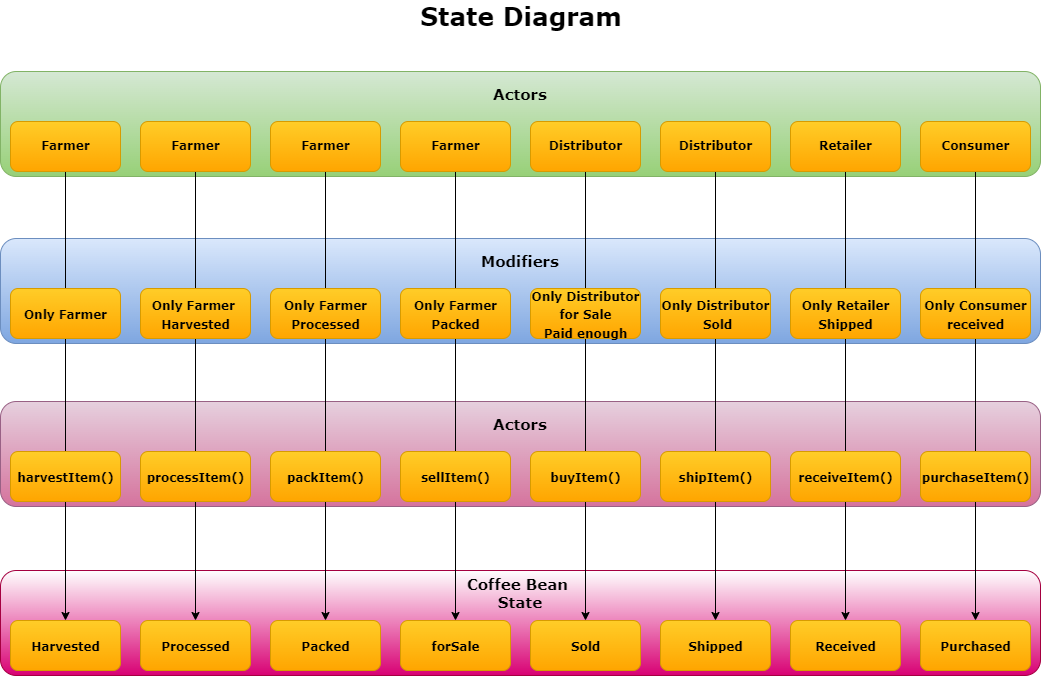

The diagram above was exported from draw.io. Its source (the exported page's mxGraphModel, read from the mxfile embedded in the PNG):
<mxGraphModel dx="1298" dy="684" grid="1" gridSize="10" guides="1" tooltips="1" connect="1" arrows="1" fold="1" page="1" pageScale="1" pageWidth="827" pageHeight="1169" math="0" shadow="0">
  <root>
    <mxCell id="tz5E-7MfuV0ETGlVJh7t-0" />
    <mxCell id="tz5E-7MfuV0ETGlVJh7t-1" parent="tz5E-7MfuV0ETGlVJh7t-0" />
    <mxCell id="QPzThJIM4UK3nSEhSPkH-13" value="" style="rounded=1;whiteSpace=wrap;html=1;fontFamily=Verdana;fontSize=15;fillColor=#e6d0de;gradientColor=#d5739d;gradientDirection=south;strokeColor=#996185;" vertex="1" parent="tz5E-7MfuV0ETGlVJh7t-1">
      <mxGeometry y="441" width="1040" height="105" as="geometry" />
    </mxCell>
    <mxCell id="QPzThJIM4UK3nSEhSPkH-2" value="" style="rounded=1;whiteSpace=wrap;html=1;fontFamily=Verdana;fontSize=15;fillColor=#dae8fc;gradientColor=#7ea6e0;gradientDirection=south;strokeColor=#6c8ebf;" vertex="1" parent="tz5E-7MfuV0ETGlVJh7t-1">
      <mxGeometry y="278" width="1040" height="105" as="geometry" />
    </mxCell>
    <mxCell id="QPzThJIM4UK3nSEhSPkH-24" value="" style="rounded=1;whiteSpace=wrap;html=1;fontFamily=Verdana;fontSize=15;fillColor=#d80073;gradientDirection=north;strokeColor=#A50040;fontColor=#ffffff;gradientColor=#ffffff;" vertex="1" parent="tz5E-7MfuV0ETGlVJh7t-1">
      <mxGeometry y="610" width="1040" height="105" as="geometry" />
    </mxCell>
    <mxCell id="tz5E-7MfuV0ETGlVJh7t-10" value="" style="rounded=1;whiteSpace=wrap;html=1;fontFamily=Verdana;fontSize=15;fillColor=#d5e8d4;gradientColor=#97d077;gradientDirection=south;strokeColor=#82b366;" vertex="1" parent="tz5E-7MfuV0ETGlVJh7t-1">
      <mxGeometry y="111" width="1040" height="105" as="geometry" />
    </mxCell>
    <mxCell id="QPzThJIM4UK3nSEhSPkH-35" style="edgeStyle=orthogonalEdgeStyle;rounded=0;orthogonalLoop=1;jettySize=auto;html=1;fontFamily=Verdana;fontSize=12;" edge="1" parent="tz5E-7MfuV0ETGlVJh7t-1" source="tz5E-7MfuV0ETGlVJh7t-2" target="QPzThJIM4UK3nSEhSPkH-25">
      <mxGeometry relative="1" as="geometry" />
    </mxCell>
    <mxCell id="tz5E-7MfuV0ETGlVJh7t-2" value="Farmer" style="html=1;rounded=1;fontFamily=Verdana;fontSize=12;fillColor=#ffcd28;gradientColor=#ffa500;gradientDirection=south;strokeColor=#d79b00;fontStyle=1" vertex="1" parent="tz5E-7MfuV0ETGlVJh7t-1">
      <mxGeometry x="10" y="161" width="110" height="50" as="geometry" />
    </mxCell>
    <mxCell id="QPzThJIM4UK3nSEhSPkH-36" style="edgeStyle=orthogonalEdgeStyle;rounded=0;orthogonalLoop=1;jettySize=auto;html=1;fontFamily=Verdana;fontSize=12;" edge="1" parent="tz5E-7MfuV0ETGlVJh7t-1" source="tz5E-7MfuV0ETGlVJh7t-3" target="QPzThJIM4UK3nSEhSPkH-26">
      <mxGeometry relative="1" as="geometry" />
    </mxCell>
    <mxCell id="tz5E-7MfuV0ETGlVJh7t-3" value="Farmer" style="html=1;rounded=1;fontFamily=Verdana;fontSize=12;fillColor=#ffcd28;gradientColor=#ffa500;gradientDirection=south;strokeColor=#d79b00;fontStyle=1" vertex="1" parent="tz5E-7MfuV0ETGlVJh7t-1">
      <mxGeometry x="140" y="161" width="110" height="50" as="geometry" />
    </mxCell>
    <mxCell id="QPzThJIM4UK3nSEhSPkH-38" style="edgeStyle=orthogonalEdgeStyle;rounded=0;orthogonalLoop=1;jettySize=auto;html=1;fontFamily=Verdana;fontSize=12;" edge="1" parent="tz5E-7MfuV0ETGlVJh7t-1" source="tz5E-7MfuV0ETGlVJh7t-4" target="QPzThJIM4UK3nSEhSPkH-27">
      <mxGeometry relative="1" as="geometry" />
    </mxCell>
    <mxCell id="tz5E-7MfuV0ETGlVJh7t-4" value="Farmer" style="html=1;rounded=1;fontFamily=Verdana;fontSize=12;fillColor=#ffcd28;gradientColor=#ffa500;gradientDirection=south;strokeColor=#d79b00;fontStyle=1" vertex="1" parent="tz5E-7MfuV0ETGlVJh7t-1">
      <mxGeometry x="400" y="161" width="110" height="50" as="geometry" />
    </mxCell>
    <mxCell id="QPzThJIM4UK3nSEhSPkH-37" style="edgeStyle=orthogonalEdgeStyle;rounded=0;orthogonalLoop=1;jettySize=auto;html=1;fontFamily=Verdana;fontSize=12;" edge="1" parent="tz5E-7MfuV0ETGlVJh7t-1" source="tz5E-7MfuV0ETGlVJh7t-5" target="QPzThJIM4UK3nSEhSPkH-28">
      <mxGeometry relative="1" as="geometry" />
    </mxCell>
    <mxCell id="tz5E-7MfuV0ETGlVJh7t-5" value="Farmer" style="html=1;rounded=1;fontFamily=Verdana;fontSize=12;fillColor=#ffcd28;gradientColor=#ffa500;gradientDirection=south;strokeColor=#d79b00;fontStyle=1" vertex="1" parent="tz5E-7MfuV0ETGlVJh7t-1">
      <mxGeometry x="270" y="161" width="110" height="50" as="geometry" />
    </mxCell>
    <mxCell id="QPzThJIM4UK3nSEhSPkH-39" style="edgeStyle=orthogonalEdgeStyle;rounded=0;orthogonalLoop=1;jettySize=auto;html=1;fontFamily=Verdana;fontSize=12;" edge="1" parent="tz5E-7MfuV0ETGlVJh7t-1" source="tz5E-7MfuV0ETGlVJh7t-6" target="QPzThJIM4UK3nSEhSPkH-29">
      <mxGeometry relative="1" as="geometry" />
    </mxCell>
    <mxCell id="tz5E-7MfuV0ETGlVJh7t-6" value="Distributor" style="html=1;rounded=1;fontFamily=Verdana;fontSize=12;fillColor=#ffcd28;gradientColor=#ffa500;gradientDirection=south;strokeColor=#d79b00;fontStyle=1" vertex="1" parent="tz5E-7MfuV0ETGlVJh7t-1">
      <mxGeometry x="530" y="161" width="110" height="50" as="geometry" />
    </mxCell>
    <mxCell id="QPzThJIM4UK3nSEhSPkH-40" style="edgeStyle=orthogonalEdgeStyle;rounded=0;orthogonalLoop=1;jettySize=auto;html=1;entryX=0.5;entryY=0;entryDx=0;entryDy=0;fontFamily=Verdana;fontSize=12;" edge="1" parent="tz5E-7MfuV0ETGlVJh7t-1" source="tz5E-7MfuV0ETGlVJh7t-7" target="QPzThJIM4UK3nSEhSPkH-30">
      <mxGeometry relative="1" as="geometry" />
    </mxCell>
    <mxCell id="tz5E-7MfuV0ETGlVJh7t-7" value="Distributor" style="html=1;rounded=1;fontFamily=Verdana;fontSize=12;fillColor=#ffcd28;gradientColor=#ffa500;gradientDirection=south;strokeColor=#d79b00;fontStyle=1" vertex="1" parent="tz5E-7MfuV0ETGlVJh7t-1">
      <mxGeometry x="660" y="161" width="110" height="50" as="geometry" />
    </mxCell>
    <mxCell id="QPzThJIM4UK3nSEhSPkH-41" style="edgeStyle=orthogonalEdgeStyle;rounded=0;orthogonalLoop=1;jettySize=auto;html=1;entryX=0.5;entryY=0;entryDx=0;entryDy=0;fontFamily=Verdana;fontSize=12;" edge="1" parent="tz5E-7MfuV0ETGlVJh7t-1" source="tz5E-7MfuV0ETGlVJh7t-8" target="QPzThJIM4UK3nSEhSPkH-31">
      <mxGeometry relative="1" as="geometry" />
    </mxCell>
    <mxCell id="tz5E-7MfuV0ETGlVJh7t-8" value="Retailer" style="html=1;rounded=1;fontFamily=Verdana;fontSize=12;fillColor=#ffcd28;gradientColor=#ffa500;gradientDirection=south;strokeColor=#d79b00;fontStyle=1" vertex="1" parent="tz5E-7MfuV0ETGlVJh7t-1">
      <mxGeometry x="790" y="161" width="110" height="50" as="geometry" />
    </mxCell>
    <mxCell id="QPzThJIM4UK3nSEhSPkH-42" style="edgeStyle=orthogonalEdgeStyle;rounded=0;orthogonalLoop=1;jettySize=auto;html=1;fontFamily=Verdana;fontSize=12;" edge="1" parent="tz5E-7MfuV0ETGlVJh7t-1" source="tz5E-7MfuV0ETGlVJh7t-9" target="QPzThJIM4UK3nSEhSPkH-32">
      <mxGeometry relative="1" as="geometry" />
    </mxCell>
    <mxCell id="tz5E-7MfuV0ETGlVJh7t-9" value="Consumer" style="html=1;rounded=1;fontFamily=Verdana;fontSize=12;fillColor=#ffcd28;gradientColor=#ffa500;gradientDirection=south;strokeColor=#d79b00;fontStyle=1" vertex="1" parent="tz5E-7MfuV0ETGlVJh7t-1">
      <mxGeometry x="920" y="161" width="110" height="50" as="geometry" />
    </mxCell>
    <mxCell id="tz5E-7MfuV0ETGlVJh7t-11" value="Actors" style="text;html=1;strokeColor=none;fillColor=none;align=center;verticalAlign=middle;whiteSpace=wrap;rounded=0;fontFamily=Verdana;fontSize=15;fontStyle=1" vertex="1" parent="tz5E-7MfuV0ETGlVJh7t-1">
      <mxGeometry x="490" y="118" width="60" height="30" as="geometry" />
    </mxCell>
    <mxCell id="QPzThJIM4UK3nSEhSPkH-0" value="State Diagram" style="text;html=1;strokeColor=none;fillColor=none;align=center;verticalAlign=middle;whiteSpace=wrap;rounded=0;fontStyle=1;fontSize=25;fontFamily=Verdana;" vertex="1" parent="tz5E-7MfuV0ETGlVJh7t-1">
      <mxGeometry x="386" y="40" width="270" height="30" as="geometry" />
    </mxCell>
    <mxCell id="QPzThJIM4UK3nSEhSPkH-3" value="&lt;font style=&quot;font-size: 12px&quot;&gt;Only Farmer&lt;/font&gt;" style="html=1;rounded=1;fontFamily=Verdana;fontSize=15;fillColor=#ffcd28;gradientColor=#ffa500;gradientDirection=south;strokeColor=#d79b00;fontStyle=1" vertex="1" parent="tz5E-7MfuV0ETGlVJh7t-1">
      <mxGeometry x="10" y="328" width="110" height="50" as="geometry" />
    </mxCell>
    <mxCell id="QPzThJIM4UK3nSEhSPkH-4" value="&lt;font style=&quot;font-size: 12px&quot;&gt;Only Farmer &lt;br&gt;Harvested&lt;/font&gt;" style="html=1;rounded=1;fontFamily=Verdana;fontSize=15;fillColor=#ffcd28;gradientColor=#ffa500;gradientDirection=south;strokeColor=#d79b00;fontStyle=1" vertex="1" parent="tz5E-7MfuV0ETGlVJh7t-1">
      <mxGeometry x="140" y="328" width="110" height="50" as="geometry" />
    </mxCell>
    <mxCell id="QPzThJIM4UK3nSEhSPkH-5" value="&lt;font style=&quot;font-size: 12px&quot;&gt;Only Farmer&lt;br&gt;Packed&lt;/font&gt;" style="html=1;rounded=1;fontFamily=Verdana;fontSize=15;fillColor=#ffcd28;gradientColor=#ffa500;gradientDirection=south;strokeColor=#d79b00;fontStyle=1" vertex="1" parent="tz5E-7MfuV0ETGlVJh7t-1">
      <mxGeometry x="400" y="328" width="110" height="50" as="geometry" />
    </mxCell>
    <mxCell id="QPzThJIM4UK3nSEhSPkH-6" value="&lt;font style=&quot;font-size: 12px&quot;&gt;Only Farmer&lt;br&gt;Processed&lt;/font&gt;" style="html=1;rounded=1;fontFamily=Verdana;fontSize=15;fillColor=#ffcd28;gradientColor=#ffa500;gradientDirection=south;strokeColor=#d79b00;fontStyle=1" vertex="1" parent="tz5E-7MfuV0ETGlVJh7t-1">
      <mxGeometry x="270" y="328" width="110" height="50" as="geometry" />
    </mxCell>
    <mxCell id="QPzThJIM4UK3nSEhSPkH-7" value="&lt;font style=&quot;font-size: 12px&quot;&gt;Only Distributor&lt;br&gt;&amp;nbsp;for Sale &lt;br&gt;Paid enough&lt;/font&gt;" style="html=1;rounded=1;fontFamily=Verdana;fontSize=15;fillColor=#ffcd28;gradientColor=#ffa500;gradientDirection=south;strokeColor=#d79b00;fontStyle=1" vertex="1" parent="tz5E-7MfuV0ETGlVJh7t-1">
      <mxGeometry x="530" y="328" width="110" height="50" as="geometry" />
    </mxCell>
    <mxCell id="QPzThJIM4UK3nSEhSPkH-8" value="&lt;span style=&quot;font-size: 12px&quot;&gt;Only Distributor&lt;/span&gt;&lt;br style=&quot;font-size: 12px&quot;&gt;&lt;span style=&quot;font-size: 12px&quot;&gt;&amp;nbsp;Sold&lt;/span&gt;" style="html=1;rounded=1;fontFamily=Verdana;fontSize=15;fillColor=#ffcd28;gradientColor=#ffa500;gradientDirection=south;strokeColor=#d79b00;fontStyle=1" vertex="1" parent="tz5E-7MfuV0ETGlVJh7t-1">
      <mxGeometry x="660" y="328" width="110" height="50" as="geometry" />
    </mxCell>
    <mxCell id="QPzThJIM4UK3nSEhSPkH-9" value="&lt;font style=&quot;font-size: 12px&quot;&gt;Only Retailer&lt;br&gt;Shipped&lt;br&gt;&lt;/font&gt;" style="html=1;rounded=1;fontFamily=Verdana;fontSize=15;fillColor=#ffcd28;gradientColor=#ffa500;gradientDirection=south;strokeColor=#d79b00;fontStyle=1" vertex="1" parent="tz5E-7MfuV0ETGlVJh7t-1">
      <mxGeometry x="790" y="328" width="110" height="50" as="geometry" />
    </mxCell>
    <mxCell id="QPzThJIM4UK3nSEhSPkH-10" value="&lt;font style=&quot;font-size: 12px&quot;&gt;Only Consumer&lt;br&gt;received&lt;br&gt;&lt;/font&gt;" style="html=1;rounded=1;fontFamily=Verdana;fontSize=15;fillColor=#ffcd28;gradientColor=#ffa500;gradientDirection=south;strokeColor=#d79b00;fontStyle=1" vertex="1" parent="tz5E-7MfuV0ETGlVJh7t-1">
      <mxGeometry x="920" y="328" width="110" height="50" as="geometry" />
    </mxCell>
    <mxCell id="QPzThJIM4UK3nSEhSPkH-11" value="Modifiers" style="text;html=1;strokeColor=none;fillColor=none;align=center;verticalAlign=middle;whiteSpace=wrap;rounded=0;fontFamily=Verdana;fontSize=15;fontStyle=1" vertex="1" parent="tz5E-7MfuV0ETGlVJh7t-1">
      <mxGeometry x="490" y="285" width="60" height="30" as="geometry" />
    </mxCell>
    <mxCell id="QPzThJIM4UK3nSEhSPkH-14" value="&lt;font style=&quot;font-size: 12px&quot;&gt;harvestItem()&lt;/font&gt;" style="html=1;rounded=1;fontFamily=Verdana;fontSize=15;fillColor=#ffcd28;gradientColor=#ffa500;gradientDirection=south;strokeColor=#d79b00;fontStyle=1" vertex="1" parent="tz5E-7MfuV0ETGlVJh7t-1">
      <mxGeometry x="10" y="491" width="110" height="50" as="geometry" />
    </mxCell>
    <mxCell id="QPzThJIM4UK3nSEhSPkH-15" value="&lt;span style=&quot;font-size: 12px&quot;&gt;processItem()&lt;/span&gt;" style="html=1;rounded=1;fontFamily=Verdana;fontSize=15;fillColor=#ffcd28;gradientColor=#ffa500;gradientDirection=south;strokeColor=#d79b00;fontStyle=1" vertex="1" parent="tz5E-7MfuV0ETGlVJh7t-1">
      <mxGeometry x="140" y="491" width="110" height="50" as="geometry" />
    </mxCell>
    <mxCell id="QPzThJIM4UK3nSEhSPkH-16" value="&lt;span style=&quot;font-size: 12px&quot;&gt;sellItem()&lt;/span&gt;" style="html=1;rounded=1;fontFamily=Verdana;fontSize=15;fillColor=#ffcd28;gradientColor=#ffa500;gradientDirection=south;strokeColor=#d79b00;fontStyle=1" vertex="1" parent="tz5E-7MfuV0ETGlVJh7t-1">
      <mxGeometry x="400" y="491" width="110" height="50" as="geometry" />
    </mxCell>
    <mxCell id="QPzThJIM4UK3nSEhSPkH-17" value="&lt;span style=&quot;font-size: 12px&quot;&gt;packItem()&lt;/span&gt;" style="html=1;rounded=1;fontFamily=Verdana;fontSize=15;fillColor=#ffcd28;gradientColor=#ffa500;gradientDirection=south;strokeColor=#d79b00;fontStyle=1" vertex="1" parent="tz5E-7MfuV0ETGlVJh7t-1">
      <mxGeometry x="270" y="491" width="110" height="50" as="geometry" />
    </mxCell>
    <mxCell id="QPzThJIM4UK3nSEhSPkH-18" value="&lt;span style=&quot;font-size: 12px&quot;&gt;buyItem()&lt;/span&gt;" style="html=1;rounded=1;fontFamily=Verdana;fontSize=15;fillColor=#ffcd28;gradientColor=#ffa500;gradientDirection=south;strokeColor=#d79b00;fontStyle=1" vertex="1" parent="tz5E-7MfuV0ETGlVJh7t-1">
      <mxGeometry x="530" y="491" width="110" height="50" as="geometry" />
    </mxCell>
    <mxCell id="QPzThJIM4UK3nSEhSPkH-19" value="&lt;span style=&quot;font-size: 12px&quot;&gt;shipItem()&lt;/span&gt;" style="html=1;rounded=1;fontFamily=Verdana;fontSize=15;fillColor=#ffcd28;gradientColor=#ffa500;gradientDirection=south;strokeColor=#d79b00;fontStyle=1" vertex="1" parent="tz5E-7MfuV0ETGlVJh7t-1">
      <mxGeometry x="660" y="491" width="110" height="50" as="geometry" />
    </mxCell>
    <mxCell id="QPzThJIM4UK3nSEhSPkH-20" value="&lt;font style=&quot;font-size: 12px&quot;&gt;receiveItem()&lt;br&gt;&lt;/font&gt;" style="html=1;rounded=1;fontFamily=Verdana;fontSize=15;fillColor=#ffcd28;gradientColor=#ffa500;gradientDirection=south;strokeColor=#d79b00;fontStyle=1" vertex="1" parent="tz5E-7MfuV0ETGlVJh7t-1">
      <mxGeometry x="790" y="491" width="110" height="50" as="geometry" />
    </mxCell>
    <mxCell id="QPzThJIM4UK3nSEhSPkH-21" value="&lt;font style=&quot;font-size: 12px&quot;&gt;purchaseItem()&lt;br&gt;&lt;/font&gt;" style="html=1;rounded=1;fontFamily=Verdana;fontSize=15;fillColor=#ffcd28;gradientColor=#ffa500;gradientDirection=south;strokeColor=#d79b00;fontStyle=1" vertex="1" parent="tz5E-7MfuV0ETGlVJh7t-1">
      <mxGeometry x="920" y="491" width="110" height="50" as="geometry" />
    </mxCell>
    <mxCell id="QPzThJIM4UK3nSEhSPkH-22" value="Actors" style="text;html=1;strokeColor=none;fillColor=none;align=center;verticalAlign=middle;whiteSpace=wrap;rounded=0;fontFamily=Verdana;fontSize=15;fontStyle=1" vertex="1" parent="tz5E-7MfuV0ETGlVJh7t-1">
      <mxGeometry x="490" y="448" width="60" height="30" as="geometry" />
    </mxCell>
    <mxCell id="QPzThJIM4UK3nSEhSPkH-25" value="&lt;font style=&quot;font-size: 12px&quot;&gt;Harvested&lt;/font&gt;" style="html=1;rounded=1;fontFamily=Verdana;fontSize=15;fillColor=#ffcd28;gradientColor=#ffa500;gradientDirection=south;strokeColor=#d79b00;fontStyle=1" vertex="1" parent="tz5E-7MfuV0ETGlVJh7t-1">
      <mxGeometry x="10" y="660" width="110" height="50" as="geometry" />
    </mxCell>
    <mxCell id="QPzThJIM4UK3nSEhSPkH-26" value="&lt;span style=&quot;font-size: 12px&quot;&gt;Processed&lt;/span&gt;" style="html=1;rounded=1;fontFamily=Verdana;fontSize=15;fillColor=#ffcd28;gradientColor=#ffa500;gradientDirection=south;strokeColor=#d79b00;fontStyle=1" vertex="1" parent="tz5E-7MfuV0ETGlVJh7t-1">
      <mxGeometry x="140" y="660" width="110" height="50" as="geometry" />
    </mxCell>
    <mxCell id="QPzThJIM4UK3nSEhSPkH-27" value="&lt;span style=&quot;font-size: 12px&quot;&gt;forSale&lt;/span&gt;" style="html=1;rounded=1;fontFamily=Verdana;fontSize=15;fillColor=#ffcd28;gradientColor=#ffa500;gradientDirection=south;strokeColor=#d79b00;fontStyle=1" vertex="1" parent="tz5E-7MfuV0ETGlVJh7t-1">
      <mxGeometry x="400" y="660" width="110" height="50" as="geometry" />
    </mxCell>
    <mxCell id="QPzThJIM4UK3nSEhSPkH-28" value="&lt;span style=&quot;font-size: 12px&quot;&gt;Packed&lt;/span&gt;" style="html=1;rounded=1;fontFamily=Verdana;fontSize=15;fillColor=#ffcd28;gradientColor=#ffa500;gradientDirection=south;strokeColor=#d79b00;fontStyle=1" vertex="1" parent="tz5E-7MfuV0ETGlVJh7t-1">
      <mxGeometry x="270" y="660" width="110" height="50" as="geometry" />
    </mxCell>
    <mxCell id="QPzThJIM4UK3nSEhSPkH-29" value="&lt;span style=&quot;font-size: 12px&quot;&gt;Sold&lt;/span&gt;" style="html=1;rounded=1;fontFamily=Verdana;fontSize=15;fillColor=#ffcd28;gradientColor=#ffa500;gradientDirection=south;strokeColor=#d79b00;fontStyle=1" vertex="1" parent="tz5E-7MfuV0ETGlVJh7t-1">
      <mxGeometry x="530" y="660" width="110" height="50" as="geometry" />
    </mxCell>
    <mxCell id="QPzThJIM4UK3nSEhSPkH-30" value="&lt;span style=&quot;font-size: 12px&quot;&gt;Shipped&lt;/span&gt;" style="html=1;rounded=1;fontFamily=Verdana;fontSize=15;fillColor=#ffcd28;gradientColor=#ffa500;gradientDirection=south;strokeColor=#d79b00;fontStyle=1" vertex="1" parent="tz5E-7MfuV0ETGlVJh7t-1">
      <mxGeometry x="660" y="660" width="110" height="50" as="geometry" />
    </mxCell>
    <mxCell id="QPzThJIM4UK3nSEhSPkH-31" value="&lt;font style=&quot;font-size: 12px&quot;&gt;Received&lt;br&gt;&lt;/font&gt;" style="html=1;rounded=1;fontFamily=Verdana;fontSize=15;fillColor=#ffcd28;gradientColor=#ffa500;gradientDirection=south;strokeColor=#d79b00;fontStyle=1" vertex="1" parent="tz5E-7MfuV0ETGlVJh7t-1">
      <mxGeometry x="790" y="660" width="110" height="50" as="geometry" />
    </mxCell>
    <mxCell id="QPzThJIM4UK3nSEhSPkH-32" value="&lt;font style=&quot;font-size: 12px&quot;&gt;Purchased&lt;br&gt;&lt;/font&gt;" style="html=1;rounded=1;fontFamily=Verdana;fontSize=15;fillColor=#ffcd28;gradientColor=#ffa500;gradientDirection=south;strokeColor=#d79b00;fontStyle=1" vertex="1" parent="tz5E-7MfuV0ETGlVJh7t-1">
      <mxGeometry x="920" y="660" width="110" height="50" as="geometry" />
    </mxCell>
    <mxCell id="QPzThJIM4UK3nSEhSPkH-33" value="Coffee Bean &lt;br&gt;State" style="text;html=1;strokeColor=none;fillColor=none;align=center;verticalAlign=middle;whiteSpace=wrap;rounded=0;fontFamily=Verdana;fontSize=15;fontStyle=1" vertex="1" parent="tz5E-7MfuV0ETGlVJh7t-1">
      <mxGeometry x="430" y="617" width="180" height="30" as="geometry" />
    </mxCell>
  </root>
</mxGraphModel>